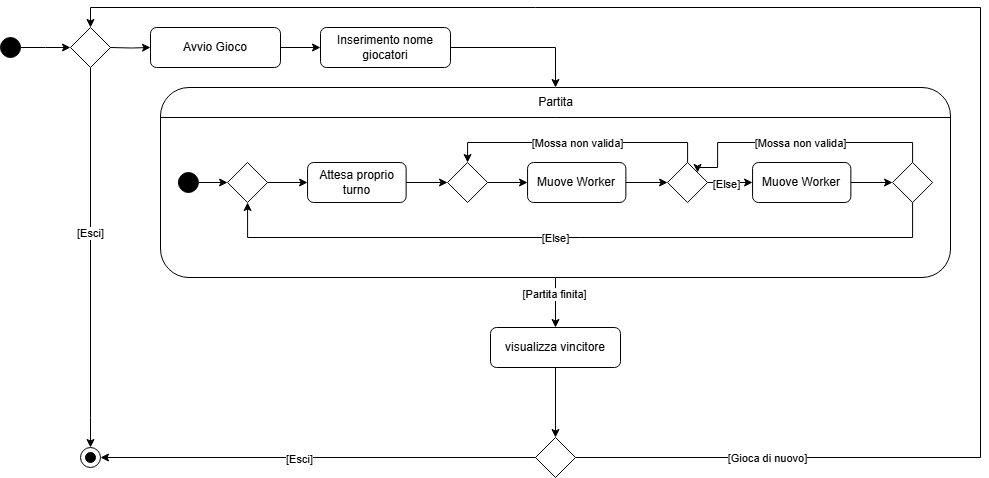

The diagram above was exported from draw.io. Its source (the exported page's mxGraphModel, read from the mxfile embedded in the PNG):
<mxGraphModel dx="2074" dy="1144" grid="1" gridSize="10" guides="1" tooltips="1" connect="1" arrows="1" fold="1" page="1" pageScale="1" pageWidth="1169" pageHeight="827" math="0" shadow="0">
  <root>
    <mxCell id="0" />
    <mxCell id="1" parent="0" />
    <mxCell id="MlY-ROdKS4Zn9SVzKh_R-8" style="edgeStyle=orthogonalEdgeStyle;rounded=0;orthogonalLoop=1;jettySize=auto;html=1;entryX=0;entryY=0.5;entryDx=0;entryDy=0;" parent="1" target="MlY-ROdKS4Zn9SVzKh_R-6" edge="1">
      <mxGeometry relative="1" as="geometry">
        <mxPoint x="170" y="170" as="sourcePoint" />
      </mxGeometry>
    </mxCell>
    <mxCell id="MlY-ROdKS4Zn9SVzKh_R-5" value="" style="ellipse;whiteSpace=wrap;html=1;aspect=fixed;fillColor=#000000;" parent="1" vertex="1">
      <mxGeometry x="60" y="160" width="20" height="20" as="geometry" />
    </mxCell>
    <mxCell id="MlY-ROdKS4Zn9SVzKh_R-10" style="edgeStyle=orthogonalEdgeStyle;rounded=0;orthogonalLoop=1;jettySize=auto;html=1;entryX=0;entryY=0.5;entryDx=0;entryDy=0;" parent="1" source="MlY-ROdKS4Zn9SVzKh_R-6" target="MlY-ROdKS4Zn9SVzKh_R-9" edge="1">
      <mxGeometry relative="1" as="geometry" />
    </mxCell>
    <mxCell id="MlY-ROdKS4Zn9SVzKh_R-6" value="Avvio Gioco" style="rounded=1;whiteSpace=wrap;html=1;" parent="1" vertex="1">
      <mxGeometry x="210" y="150" width="130" height="40" as="geometry" />
    </mxCell>
    <mxCell id="MlY-ROdKS4Zn9SVzKh_R-74" style="edgeStyle=orthogonalEdgeStyle;rounded=0;orthogonalLoop=1;jettySize=auto;html=1;entryX=0.5;entryY=0;entryDx=0;entryDy=0;" parent="1" source="MlY-ROdKS4Zn9SVzKh_R-9" target="MlY-ROdKS4Zn9SVzKh_R-2" edge="1">
      <mxGeometry relative="1" as="geometry">
        <Array as="points">
          <mxPoint x="615" y="170" />
        </Array>
      </mxGeometry>
    </mxCell>
    <mxCell id="MlY-ROdKS4Zn9SVzKh_R-9" value="Inserimento nome giocatori" style="rounded=1;whiteSpace=wrap;html=1;" parent="1" vertex="1">
      <mxGeometry x="380" y="150" width="130" height="40" as="geometry" />
    </mxCell>
    <mxCell id="MlY-ROdKS4Zn9SVzKh_R-12" value="" style="edgeStyle=orthogonalEdgeStyle;rounded=0;orthogonalLoop=1;jettySize=auto;html=1;entryX=0;entryY=0.5;entryDx=0;entryDy=0;" parent="1" source="MlY-ROdKS4Zn9SVzKh_R-5" edge="1">
      <mxGeometry relative="1" as="geometry">
        <mxPoint x="80" y="170" as="sourcePoint" />
        <mxPoint x="130" y="170" as="targetPoint" />
      </mxGeometry>
    </mxCell>
    <mxCell id="MlY-ROdKS4Zn9SVzKh_R-18" style="edgeStyle=orthogonalEdgeStyle;rounded=0;orthogonalLoop=1;jettySize=auto;html=1;entryX=0.5;entryY=0;entryDx=0;entryDy=0;" parent="1" target="MlY-ROdKS4Zn9SVzKh_R-13" edge="1">
      <mxGeometry relative="1" as="geometry">
        <mxPoint x="150" y="190" as="sourcePoint" />
        <Array as="points">
          <mxPoint x="150" y="540" />
          <mxPoint x="150" y="540" />
        </Array>
      </mxGeometry>
    </mxCell>
    <mxCell id="MlY-ROdKS4Zn9SVzKh_R-20" value="[Esci]" style="edgeLabel;html=1;align=center;verticalAlign=middle;resizable=0;points=[];" parent="MlY-ROdKS4Zn9SVzKh_R-18" connectable="0" vertex="1">
      <mxGeometry x="-0.134" y="-1" relative="1" as="geometry">
        <mxPoint as="offset" />
      </mxGeometry>
    </mxCell>
    <mxCell id="MlY-ROdKS4Zn9SVzKh_R-15" value="" style="group" parent="1" connectable="0" vertex="1">
      <mxGeometry x="140" y="570" width="20" height="20" as="geometry" />
    </mxCell>
    <mxCell id="MlY-ROdKS4Zn9SVzKh_R-13" value="" style="ellipse;whiteSpace=wrap;html=1;aspect=fixed;fillColor=#FFFFFF;" parent="MlY-ROdKS4Zn9SVzKh_R-15" vertex="1">
      <mxGeometry width="20" height="20" as="geometry" />
    </mxCell>
    <mxCell id="MlY-ROdKS4Zn9SVzKh_R-14" value="" style="ellipse;whiteSpace=wrap;html=1;aspect=fixed;fillColor=#000000;" parent="MlY-ROdKS4Zn9SVzKh_R-15" vertex="1">
      <mxGeometry x="5" y="5" width="10" height="10" as="geometry" />
    </mxCell>
    <mxCell id="MlY-ROdKS4Zn9SVzKh_R-72" value="" style="group" parent="1" connectable="0" vertex="1">
      <mxGeometry x="220" y="210" width="790" height="190" as="geometry" />
    </mxCell>
    <mxCell id="MlY-ROdKS4Zn9SVzKh_R-2" value="" style="rounded=1;whiteSpace=wrap;html=1;" parent="MlY-ROdKS4Zn9SVzKh_R-72" vertex="1">
      <mxGeometry width="790" height="190" as="geometry" />
    </mxCell>
    <mxCell id="MlY-ROdKS4Zn9SVzKh_R-3" value="" style="endArrow=none;html=1;rounded=0;exitX=0;exitY=0.25;exitDx=0;exitDy=0;" parent="MlY-ROdKS4Zn9SVzKh_R-72" edge="1">
      <mxGeometry width="50" height="50" relative="1" as="geometry">
        <mxPoint y="30" as="sourcePoint" />
        <mxPoint x="790" y="30" as="targetPoint" />
      </mxGeometry>
    </mxCell>
    <mxCell id="MlY-ROdKS4Zn9SVzKh_R-21" value="Partita" style="text;html=1;align=center;verticalAlign=middle;whiteSpace=wrap;rounded=0;" parent="MlY-ROdKS4Zn9SVzKh_R-72" vertex="1">
      <mxGeometry x="348.7142857142858" width="92.57142857142857" height="30" as="geometry" />
    </mxCell>
    <mxCell id="MlY-ROdKS4Zn9SVzKh_R-22" value="" style="ellipse;whiteSpace=wrap;html=1;aspect=fixed;fillColor=#000000;" parent="MlY-ROdKS4Zn9SVzKh_R-72" vertex="1">
      <mxGeometry x="17.927142857142854" y="85" width="20" height="20" as="geometry" />
    </mxCell>
    <mxCell id="MlY-ROdKS4Zn9SVzKh_R-54" style="edgeStyle=orthogonalEdgeStyle;rounded=0;orthogonalLoop=1;jettySize=auto;html=1;" parent="MlY-ROdKS4Zn9SVzKh_R-72" source="MlY-ROdKS4Zn9SVzKh_R-33" target="MlY-ROdKS4Zn9SVzKh_R-53" edge="1">
      <mxGeometry relative="1" as="geometry" />
    </mxCell>
    <mxCell id="MlY-ROdKS4Zn9SVzKh_R-33" value="Muove Worker" style="rounded=1;whiteSpace=wrap;html=1;" parent="MlY-ROdKS4Zn9SVzKh_R-72" vertex="1">
      <mxGeometry x="367.07" y="75" width="98.29" height="40" as="geometry" />
    </mxCell>
    <mxCell id="MlY-ROdKS4Zn9SVzKh_R-51" style="edgeStyle=orthogonalEdgeStyle;rounded=0;orthogonalLoop=1;jettySize=auto;html=1;entryX=0;entryY=0.5;entryDx=0;entryDy=0;" parent="MlY-ROdKS4Zn9SVzKh_R-72" source="MlY-ROdKS4Zn9SVzKh_R-32" target="MlY-ROdKS4Zn9SVzKh_R-50" edge="1">
      <mxGeometry relative="1" as="geometry" />
    </mxCell>
    <mxCell id="MlY-ROdKS4Zn9SVzKh_R-32" value="Attesa proprio turno" style="rounded=1;whiteSpace=wrap;html=1;" parent="MlY-ROdKS4Zn9SVzKh_R-72" vertex="1">
      <mxGeometry x="147.07" y="75" width="98.57" height="40" as="geometry" />
    </mxCell>
    <mxCell id="MlY-ROdKS4Zn9SVzKh_R-52" style="edgeStyle=orthogonalEdgeStyle;rounded=0;orthogonalLoop=1;jettySize=auto;html=1;entryX=0;entryY=0.5;entryDx=0;entryDy=0;" parent="MlY-ROdKS4Zn9SVzKh_R-72" source="MlY-ROdKS4Zn9SVzKh_R-50" target="MlY-ROdKS4Zn9SVzKh_R-33" edge="1">
      <mxGeometry relative="1" as="geometry" />
    </mxCell>
    <mxCell id="MlY-ROdKS4Zn9SVzKh_R-50" value="" style="rhombus;whiteSpace=wrap;html=1;" parent="MlY-ROdKS4Zn9SVzKh_R-72" vertex="1">
      <mxGeometry x="287.07" y="75" width="40" height="40" as="geometry" />
    </mxCell>
    <mxCell id="MlY-ROdKS4Zn9SVzKh_R-55" style="edgeStyle=orthogonalEdgeStyle;rounded=0;orthogonalLoop=1;jettySize=auto;html=1;entryX=0.5;entryY=0;entryDx=0;entryDy=0;" parent="MlY-ROdKS4Zn9SVzKh_R-72" source="MlY-ROdKS4Zn9SVzKh_R-53" target="MlY-ROdKS4Zn9SVzKh_R-50" edge="1">
      <mxGeometry relative="1" as="geometry">
        <Array as="points">
          <mxPoint x="527.07" y="55" />
          <mxPoint x="307.07" y="55" />
        </Array>
      </mxGeometry>
    </mxCell>
    <mxCell id="MlY-ROdKS4Zn9SVzKh_R-57" value="Text" style="edgeLabel;html=1;align=center;verticalAlign=middle;resizable=0;points=[];" parent="MlY-ROdKS4Zn9SVzKh_R-55" connectable="0" vertex="1">
      <mxGeometry x="0.0167" relative="1" as="geometry">
        <mxPoint as="offset" />
      </mxGeometry>
    </mxCell>
    <mxCell id="MlY-ROdKS4Zn9SVzKh_R-58" value="[Mossa non valida]" style="edgeLabel;html=1;align=center;verticalAlign=middle;resizable=0;points=[];" parent="MlY-ROdKS4Zn9SVzKh_R-55" connectable="0" vertex="1">
      <mxGeometry x="0.0038" relative="1" as="geometry">
        <mxPoint as="offset" />
      </mxGeometry>
    </mxCell>
    <mxCell id="MlY-ROdKS4Zn9SVzKh_R-64" style="edgeStyle=orthogonalEdgeStyle;rounded=0;orthogonalLoop=1;jettySize=auto;html=1;entryX=0;entryY=0.5;entryDx=0;entryDy=0;" parent="MlY-ROdKS4Zn9SVzKh_R-72" source="MlY-ROdKS4Zn9SVzKh_R-53" target="MlY-ROdKS4Zn9SVzKh_R-59" edge="1">
      <mxGeometry relative="1" as="geometry" />
    </mxCell>
    <mxCell id="MlY-ROdKS4Zn9SVzKh_R-66" value="[Else]" style="edgeLabel;html=1;align=center;verticalAlign=middle;resizable=0;points=[];" parent="MlY-ROdKS4Zn9SVzKh_R-64" connectable="0" vertex="1">
      <mxGeometry x="-0.5037" relative="1" as="geometry">
        <mxPoint x="7" y="1" as="offset" />
      </mxGeometry>
    </mxCell>
    <mxCell id="MlY-ROdKS4Zn9SVzKh_R-53" value="" style="rhombus;whiteSpace=wrap;html=1;" parent="MlY-ROdKS4Zn9SVzKh_R-72" vertex="1">
      <mxGeometry x="507.07000000000005" y="75" width="40" height="40" as="geometry" />
    </mxCell>
    <mxCell id="MlY-ROdKS4Zn9SVzKh_R-65" style="edgeStyle=orthogonalEdgeStyle;rounded=0;orthogonalLoop=1;jettySize=auto;html=1;entryX=0;entryY=0.5;entryDx=0;entryDy=0;" parent="MlY-ROdKS4Zn9SVzKh_R-72" source="MlY-ROdKS4Zn9SVzKh_R-59" target="MlY-ROdKS4Zn9SVzKh_R-63" edge="1">
      <mxGeometry relative="1" as="geometry" />
    </mxCell>
    <mxCell id="MlY-ROdKS4Zn9SVzKh_R-59" value="Muove Worker" style="rounded=1;whiteSpace=wrap;html=1;" parent="MlY-ROdKS4Zn9SVzKh_R-72" vertex="1">
      <mxGeometry x="592.07" y="75" width="98.29" height="40" as="geometry" />
    </mxCell>
    <mxCell id="MlY-ROdKS4Zn9SVzKh_R-60" style="edgeStyle=orthogonalEdgeStyle;rounded=0;orthogonalLoop=1;jettySize=auto;html=1;entryX=1;entryY=0;entryDx=0;entryDy=0;" parent="MlY-ROdKS4Zn9SVzKh_R-72" source="MlY-ROdKS4Zn9SVzKh_R-63" target="MlY-ROdKS4Zn9SVzKh_R-53" edge="1">
      <mxGeometry relative="1" as="geometry">
        <mxPoint x="532.07" y="75" as="targetPoint" />
        <Array as="points">
          <mxPoint x="752.07" y="55" />
          <mxPoint x="557.07" y="55" />
          <mxPoint x="557.07" y="80" />
          <mxPoint x="537.07" y="80" />
        </Array>
      </mxGeometry>
    </mxCell>
    <mxCell id="MlY-ROdKS4Zn9SVzKh_R-61" value="Text" style="edgeLabel;html=1;align=center;verticalAlign=middle;resizable=0;points=[];" parent="MlY-ROdKS4Zn9SVzKh_R-60" connectable="0" vertex="1">
      <mxGeometry x="0.0167" relative="1" as="geometry">
        <mxPoint as="offset" />
      </mxGeometry>
    </mxCell>
    <mxCell id="MlY-ROdKS4Zn9SVzKh_R-62" value="[Mossa non valida]" style="edgeLabel;html=1;align=center;verticalAlign=middle;resizable=0;points=[];" parent="MlY-ROdKS4Zn9SVzKh_R-60" connectable="0" vertex="1">
      <mxGeometry x="0.0038" relative="1" as="geometry">
        <mxPoint as="offset" />
      </mxGeometry>
    </mxCell>
    <mxCell id="MlY-ROdKS4Zn9SVzKh_R-63" value="" style="rhombus;whiteSpace=wrap;html=1;" parent="MlY-ROdKS4Zn9SVzKh_R-72" vertex="1">
      <mxGeometry x="732.07" y="75" width="40" height="40" as="geometry" />
    </mxCell>
    <mxCell id="MlY-ROdKS4Zn9SVzKh_R-38" value="" style="rhombus;whiteSpace=wrap;html=1;" parent="MlY-ROdKS4Zn9SVzKh_R-72" vertex="1">
      <mxGeometry x="67.07" y="75" width="40" height="40" as="geometry" />
    </mxCell>
    <mxCell id="MlY-ROdKS4Zn9SVzKh_R-48" style="edgeStyle=orthogonalEdgeStyle;rounded=0;orthogonalLoop=1;jettySize=auto;html=1;entryX=0;entryY=0.5;entryDx=0;entryDy=0;" parent="MlY-ROdKS4Zn9SVzKh_R-72" source="MlY-ROdKS4Zn9SVzKh_R-22" target="MlY-ROdKS4Zn9SVzKh_R-38" edge="1">
      <mxGeometry relative="1" as="geometry" />
    </mxCell>
    <mxCell id="MlY-ROdKS4Zn9SVzKh_R-49" style="edgeStyle=orthogonalEdgeStyle;rounded=0;orthogonalLoop=1;jettySize=auto;html=1;entryX=0;entryY=0.5;entryDx=0;entryDy=0;" parent="MlY-ROdKS4Zn9SVzKh_R-72" source="MlY-ROdKS4Zn9SVzKh_R-38" target="MlY-ROdKS4Zn9SVzKh_R-32" edge="1">
      <mxGeometry relative="1" as="geometry" />
    </mxCell>
    <mxCell id="MlY-ROdKS4Zn9SVzKh_R-67" style="edgeStyle=orthogonalEdgeStyle;rounded=0;orthogonalLoop=1;jettySize=auto;html=1;entryX=0.5;entryY=1;entryDx=0;entryDy=0;" parent="MlY-ROdKS4Zn9SVzKh_R-72" source="MlY-ROdKS4Zn9SVzKh_R-63" target="MlY-ROdKS4Zn9SVzKh_R-38" edge="1">
      <mxGeometry relative="1" as="geometry">
        <Array as="points">
          <mxPoint x="752.07" y="150" />
          <mxPoint x="87.07" y="150" />
        </Array>
      </mxGeometry>
    </mxCell>
    <mxCell id="MlY-ROdKS4Zn9SVzKh_R-73" value="[Else]" style="edgeLabel;html=1;align=center;verticalAlign=middle;resizable=0;points=[];" parent="MlY-ROdKS4Zn9SVzKh_R-67" connectable="0" vertex="1">
      <mxGeometry x="0.0683" relative="1" as="geometry">
        <mxPoint as="offset" />
      </mxGeometry>
    </mxCell>
    <mxCell id="MlY-ROdKS4Zn9SVzKh_R-113" style="edgeStyle=orthogonalEdgeStyle;rounded=0;orthogonalLoop=1;jettySize=auto;html=1;entryX=0.5;entryY=0;entryDx=0;entryDy=0;" parent="1" source="MlY-ROdKS4Zn9SVzKh_R-76" target="MlY-ROdKS4Zn9SVzKh_R-112" edge="1">
      <mxGeometry relative="1" as="geometry" />
    </mxCell>
    <mxCell id="MlY-ROdKS4Zn9SVzKh_R-76" value="visualizza vincitore" style="rounded=1;whiteSpace=wrap;html=1;" parent="1" vertex="1">
      <mxGeometry x="550" y="450" width="130" height="40" as="geometry" />
    </mxCell>
    <mxCell id="MlY-ROdKS4Zn9SVzKh_R-78" style="edgeStyle=orthogonalEdgeStyle;rounded=0;orthogonalLoop=1;jettySize=auto;html=1;entryX=0.5;entryY=0;entryDx=0;entryDy=0;" parent="1" source="MlY-ROdKS4Zn9SVzKh_R-2" target="MlY-ROdKS4Zn9SVzKh_R-76" edge="1">
      <mxGeometry relative="1" as="geometry" />
    </mxCell>
    <mxCell id="MlY-ROdKS4Zn9SVzKh_R-79" value="[Partita finita]" style="edgeLabel;html=1;align=center;verticalAlign=middle;resizable=0;points=[];" parent="MlY-ROdKS4Zn9SVzKh_R-78" connectable="0" vertex="1">
      <mxGeometry x="-0.3458" y="-2" relative="1" as="geometry">
        <mxPoint as="offset" />
      </mxGeometry>
    </mxCell>
    <mxCell id="MlY-ROdKS4Zn9SVzKh_R-111" value="" style="rhombus;whiteSpace=wrap;html=1;" parent="1" vertex="1">
      <mxGeometry x="130" y="150" width="40" height="40" as="geometry" />
    </mxCell>
    <mxCell id="MlY-ROdKS4Zn9SVzKh_R-114" style="edgeStyle=orthogonalEdgeStyle;rounded=0;orthogonalLoop=1;jettySize=auto;html=1;entryX=1;entryY=0.5;entryDx=0;entryDy=0;" parent="1" source="MlY-ROdKS4Zn9SVzKh_R-112" target="MlY-ROdKS4Zn9SVzKh_R-13" edge="1">
      <mxGeometry relative="1" as="geometry" />
    </mxCell>
    <mxCell id="MlY-ROdKS4Zn9SVzKh_R-117" value="[Esci]" style="edgeLabel;html=1;align=center;verticalAlign=middle;resizable=0;points=[];" parent="MlY-ROdKS4Zn9SVzKh_R-114" connectable="0" vertex="1">
      <mxGeometry x="0.0916" y="1" relative="1" as="geometry">
        <mxPoint as="offset" />
      </mxGeometry>
    </mxCell>
    <mxCell id="MlY-ROdKS4Zn9SVzKh_R-115" style="edgeStyle=orthogonalEdgeStyle;rounded=0;orthogonalLoop=1;jettySize=auto;html=1;entryX=0.5;entryY=0;entryDx=0;entryDy=0;" parent="1" source="MlY-ROdKS4Zn9SVzKh_R-112" target="MlY-ROdKS4Zn9SVzKh_R-111" edge="1">
      <mxGeometry relative="1" as="geometry">
        <Array as="points">
          <mxPoint x="1040" y="580" />
          <mxPoint x="1040" y="130" />
          <mxPoint x="150" y="130" />
        </Array>
      </mxGeometry>
    </mxCell>
    <mxCell id="MlY-ROdKS4Zn9SVzKh_R-116" value="[Gioca di nuovo]" style="edgeLabel;html=1;align=center;verticalAlign=middle;resizable=0;points=[];" parent="MlY-ROdKS4Zn9SVzKh_R-115" connectable="0" vertex="1">
      <mxGeometry x="-0.7837" relative="1" as="geometry">
        <mxPoint as="offset" />
      </mxGeometry>
    </mxCell>
    <mxCell id="MlY-ROdKS4Zn9SVzKh_R-112" value="" style="rhombus;whiteSpace=wrap;html=1;" parent="1" vertex="1">
      <mxGeometry x="595" y="560" width="40" height="40" as="geometry" />
    </mxCell>
  </root>
</mxGraphModel>